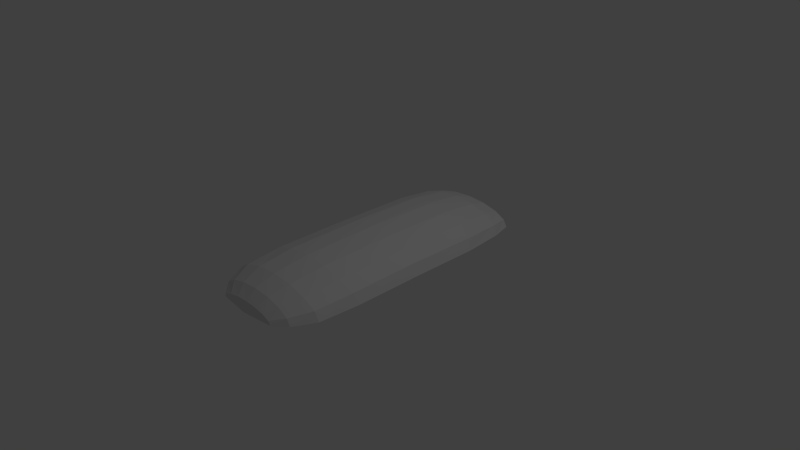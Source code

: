 # Source: Brick_5.blend  (saved by Blender 2.64.0; exported with 4.5.12 LTS)
import bpy
from mathutils import Matrix  # noqa: F401  (used for matrix-valued properties, if any)

bpy.ops.wm.read_factory_settings(use_empty=True)
scene = bpy.context.scene
scene.name = 'Scene'

# ---- collections
col_collection_1 = bpy.data.collections.new('Collection 1'); scene.collection.children.link(col_collection_1)

# ---- world
world_world = bpy.data.worlds.new('World'); scene.world = world_world
world_world.color = (0.05088, 0.05088, 0.05088)
world_world.use_sun_shadow = False
world_world.sun_shadow_jitter_overblur = 0.0
world_world.cycles.sampling_method = 'MANUAL'
world_world.cycles.sample_map_resolution = 256

# ---- cameras
cam_camera = bpy.data.cameras.new('Camera')
cam_camera.clip_end = 100.0
cam_camera.lens = 35.0
cam_camera.sensor_width = 32.0
cam_camera.sensor_height = 18.0
cam_camera.ortho_scale = 7.314
cam_camera.dof.focus_distance = 0.0
cam_camera.dof.aperture_fstop = 128.0

# ---- lights
light_lamp = bpy.data.lights.new('Lamp', 'POINT')
light_lamp.transmission_factor = 0.0
light_lamp.cutoff_distance = 30.0
light_lamp.energy = 100.0
light_lamp.shadow_buffer_clip_start = 1.001
light_lamp.shadow_soft_size = 1.0
light_lamp.shadow_maximum_resolution = 0.006
light_lamp.use_absolute_resolution = True
light_lamp.cycles.use_multiple_importance_sampling = False

# ---- meshes
me_sphere_001 = bpy.data.meshes.new('Sphere.001')
me_sphere_001.from_pydata([(-0.309, -5.234e-08, 1.951), (-0.5878, -7.61e-08, 1.809), (-0.809, -6.84e-08, 1.542), (-0.9511, -4.356e-08, 1.049), (-1.0, 0.0, -4.371e-08), (-0.9511, 3.891e-08, -1.049), (-0.809, 2.987e-08, -1.542), (-0.5878, 3.035e-08, -1.809), (-0.309, 5.29e-08, -1.951), (-0.2855, 0.2243, 1.951), (-0.543, 0.3276, 1.809), (-0.7474, 0.3624, 1.538), (-0.8787, 0.3855, 1.043), (-0.9239, 0.3827, -5.96e-08), (-0.8787, 0.3883, -1.043), (-0.7474, 0.3712, -1.538), (-0.543, 0.2992, -1.809), (-0.2855, 0.2154, -1.951), (-0.2185, 0.4144, 1.951), (-0.4156, 0.6053, 1.809), (-0.5721, 0.6696, 1.538), (-0.6725, 0.7123, 1.033), (-0.7071, 0.7071, -5.96e-08), (-0.6725, 0.7175, -1.033), (-0.5721, 0.6859, -1.538), (-0.4156, 0.5528, -1.809), (-0.2185, 0.3981, -1.951), (-0.1183, 0.5414, 1.951), (-0.2249, 0.7909, 1.809), (-0.3096, 0.8748, 1.525), (-0.364, 0.9307, 0.9812), (-0.3827, 0.9239, -5.96e-08), (-0.364, 0.9375, -0.9812), (-0.3096, 0.8962, -1.525), (-0.2249, 0.7223, -1.809), (-0.1183, 0.5201, -1.951), (2.086e-07, 0.586, 1.951), (2.235e-07, 0.856, 1.809), (2.98e-07, 0.9469, 1.514), (2.98e-07, 1.007, 0.9474), (3.556e-07, 1.0, -5.96e-08), (2.98e-07, 1.015, -0.9474), (2.98e-07, 0.97, -1.514), (2.682e-07, 0.7818, -1.809), (2.235e-07, 0.563, -1.951), (3.278e-07, 2.55e-08, -2.0), (4.172e-07, -0.586, 1.951), (3.725e-07, -0.856, 1.809), (3.576e-07, -0.9469, 1.514), (4.172e-07, -1.007, 0.9474), (2.96e-07, -1.0, -5.96e-08), (4.172e-07, -1.015, -0.9474), (3.576e-07, -0.97, -1.514), (3.278e-07, -0.7818, -1.809), (4.47e-07, -0.563, -1.951), (-0.1183, -0.5414, 1.951), (-0.2249, -0.7909, 1.809), (-0.3096, -0.8748, 1.525), (-0.364, -0.9307, 0.9812), (-0.3827, -0.9239, -5.96e-08), (-0.364, -0.9375, -0.9812), (-0.3096, -0.8962, -1.525), (-0.2249, -0.7223, -1.809), (-0.1183, -0.5201, -1.951), (8.941e-08, -6.737e-07, 2.055), (-0.2185, -0.4144, 1.951), (-0.4156, -0.6053, 1.809), (-0.5721, -0.6696, 1.538), (-0.6725, -0.7123, 1.033), (-0.7071, -0.7071, -5.96e-08), (-0.6725, -0.7175, -1.033), (-0.5721, -0.6859, -1.538), (-0.4156, -0.5528, -1.809), (-0.2185, -0.3981, -1.951), (-0.2855, -0.2243, 1.951), (-0.543, -0.3276, 1.809), (-0.7474, -0.3624, 1.538), (-0.8787, -0.3855, 1.043), (-0.9239, -0.3827, -5.96e-08), (-0.8787, -0.3883, -1.043), (-0.7474, -0.3712, -1.538), (-0.543, -0.2992, -1.809), (-0.2855, -0.2154, -1.951)], [], [(16, 17, 8, 7), (10, 11, 2, 1), (11, 12, 3, 2), (12, 13, 4, 3), (13, 14, 5, 4), (14, 15, 6, 5), (15, 16, 7, 6), (9, 10, 1, 0), (21, 22, 13, 12), (22, 23, 14, 13), (23, 24, 15, 14), (24, 25, 16, 15), (18, 19, 10, 9), (25, 26, 17, 16), (19, 20, 11, 10), (20, 21, 12, 11), (34, 35, 26, 25), (28, 29, 20, 19), (29, 30, 21, 20), (30, 31, 22, 21), (31, 32, 23, 22), (32, 33, 24, 23), (33, 34, 25, 24), (27, 28, 19, 18), (40, 41, 32, 31), (41, 42, 33, 32), (42, 43, 34, 33), (36, 37, 28, 27), (43, 44, 35, 34), (37, 38, 29, 28), (38, 39, 30, 29), (39, 40, 31, 30), (61, 62, 53, 52), (55, 56, 47, 46), (62, 63, 54, 53), (56, 57, 48, 47), (57, 58, 49, 48), (58, 59, 50, 49), (59, 60, 51, 50), (60, 61, 52, 51), (69, 70, 60, 59), (70, 71, 61, 60), (71, 72, 62, 61), (65, 66, 56, 55), (72, 73, 63, 62), (66, 67, 57, 56), (67, 68, 58, 57), (68, 69, 59, 58), (75, 76, 67, 66), (76, 77, 68, 67), (77, 78, 69, 68), (78, 79, 70, 69), (79, 80, 71, 70), (80, 81, 72, 71), (74, 75, 66, 65), (81, 82, 73, 72), (17, 45, 8), (64, 9, 0), (64, 18, 9), (26, 45, 17), (35, 45, 26), (64, 27, 18), (64, 36, 27), (44, 45, 35), (63, 45, 54), (64, 55, 46), (64, 65, 55), (73, 45, 63), (82, 45, 73), (64, 74, 65), (5, 6, 80, 79), (64, 0, 74), (6, 7, 81, 80), (0, 1, 75, 74), (7, 8, 82, 81), (1, 2, 76, 75), (8, 45, 82), (2, 3, 77, 76), (3, 4, 78, 77), (4, 5, 79, 78), (36, 64, 37), (64, 46, 37), (46, 47, 48), (46, 48, 49), (37, 46, 49), (37, 49, 50), (41, 43, 42), (37, 50, 51), (53, 51, 52), (37, 51, 53), (41, 44, 43), (41, 45, 44), (40, 45, 41), (40, 54, 45), (39, 54, 40), (39, 38, 54), (54, 38, 37, 53)])
me_sphere_001.use_remesh_preserve_volume = False
me_sphere_001.use_remesh_preserve_attributes = False
me_sphere_001.use_mirror_vertex_groups = False
me_sphere_001.update()

# ---- objects
ob_sphere = bpy.data.objects.new('Sphere', me_sphere_001)
ob_lamp = bpy.data.objects.new('Lamp', light_lamp)
ob_camera = bpy.data.objects.new('Camera', cam_camera)

# ---- transforms, parenting, visibility, modifiers, constraints
ob_sphere.location = (0.0, 0.0, 0.0)
ob_sphere.rotation_euler = (-1.571, 1.571, 0.0)
ob_sphere.scale = (0.4077, 0.8, 1.0)
ob_sphere.lineart.crease_threshold = 0.0
ob_lamp.location = (4.076, 1.005, 5.904)
ob_lamp.rotation_euler = (0.6503, 0.05522, 1.866)
ob_lamp.lock_rotations_4d = False
ob_lamp.empty_display_type = 'ARROWS'
ob_lamp.color = (0.0, 0.0, 0.0, 0.0)
ob_lamp.lineart.crease_threshold = 0.0
ob_camera.location = (7.481, -6.508, 5.344)
ob_camera.rotation_euler = (1.109, 0.01082, 0.8149)
ob_camera.lock_rotations_4d = False
ob_camera.empty_display_type = 'ARROWS'
ob_camera.color = (0.0, 0.0, 0.0, 0.0)
ob_camera.display_type = 'WIRE'
ob_camera.lineart.crease_threshold = 0.0

# ---- collection membership
col_collection_1.objects.link(ob_sphere)
col_collection_1.objects.link(ob_lamp)
col_collection_1.objects.link(ob_camera)

# ---- scene / render settings (as saved in the file)
scene.camera = ob_camera
scene.frame_start = 1; scene.frame_end = 250; scene.frame_set(0)
scene.render.engine = 'BLENDER_EEVEE_NEXT'
scene.render.image_settings.color_mode = 'RGB'
scene.render.image_settings.compression = 90
scene.render.resolution_percentage = 50
scene.render.dither_intensity = 0.0
scene.render.bake_margin = 2
scene.render.bake_bias = 0.0
scene.cycles.use_denoising = False
scene.cycles.samples = 10
scene.cycles.sampling_pattern = 'TABULATED_SOBOL'
scene.cycles.light_sampling_threshold = 0.0
scene.cycles.use_adaptive_sampling = False
scene.cycles.use_light_tree = False
scene.cycles.blur_glossy = 0.0
scene.cycles.volume_bounces = 1
scene.cycles.pixel_filter_type = 'GAUSSIAN'
scene.cycles.sample_clamp_indirect = 0.0
scene.view_settings.view_transform = 'Standard'
bpy.context.view_layer.update()
